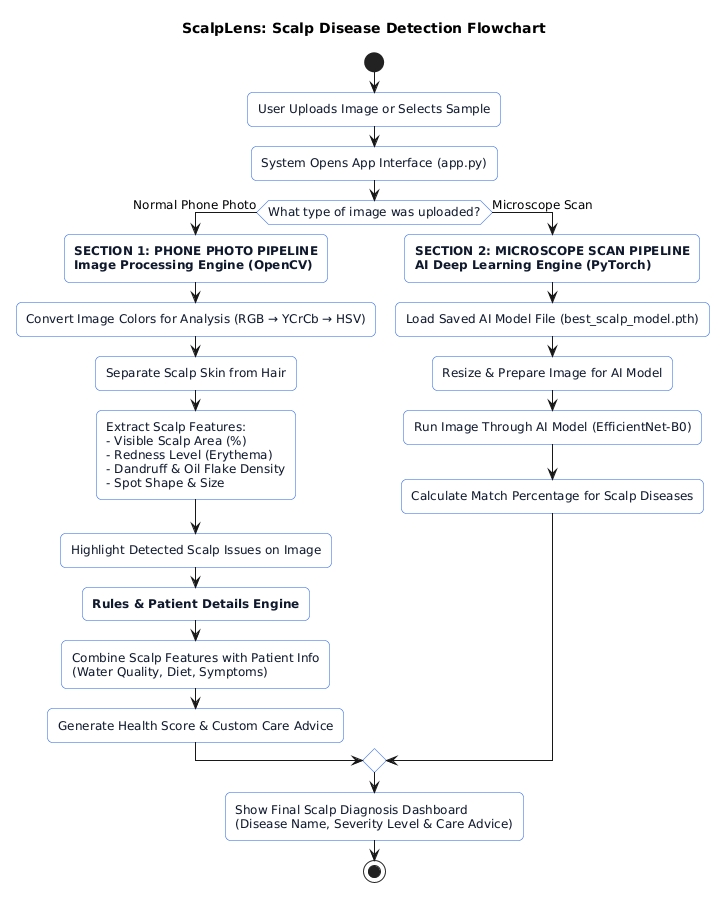

The diagram above was rendered by PlantUML. Its source (embedded in the PNG):
@startuml
skinparam monochrome false
skinparam roundcorner 10
skinparam shadowing false
skinparam defaultFontName Arial
skinparam defaultFontSize 12

skinparam activity {
    BackgroundColor #F8FAFC
    BorderColor #2563EB
    FontColor #0F172A
}

title ScalpLens: Scalp Disease Detection Flowchart

start

:User Uploads Image or Selects Sample;
:System Opens App Interface (app.py);

if (What type of image was uploaded?) then (Normal Phone Photo)

  :<b>SECTION 1: PHONE PHOTO PIPELINE</b>\n<b>Image Processing Engine (OpenCV)</b>;
  
  :Convert Image Colors for Analysis (RGB → YCrCb → HSV);
  :Separate Scalp Skin from Hair;
  :Extract Scalp Features:
  - Visible Scalp Area (%)
  - Redness Level (Erythema)
  - Dandruff & Oil Flake Density
  - Spot Shape & Size;
  :Highlight Detected Scalp Issues on Image;

  :<b>Rules & Patient Details Engine</b>;
  :Combine Scalp Features with Patient Info
  (Water Quality, Diet, Symptoms);
  :Generate Health Score & Custom Care Advice;

else (Microscope Scan)

  :<b>SECTION 2: MICROSCOPE SCAN PIPELINE</b>\n<b>AI Deep Learning Engine (PyTorch)</b>;
  
  :Load Saved AI Model File (best_scalp_model.pth);
  :Resize & Prepare Image for AI Model;
  :Run Image Through AI Model (EfficientNet-B0);
  :Calculate Match Percentage for Scalp Diseases;

endif

:Show Final Scalp Diagnosis Dashboard
(Disease Name, Severity Level & Care Advice);

stop
@enduml